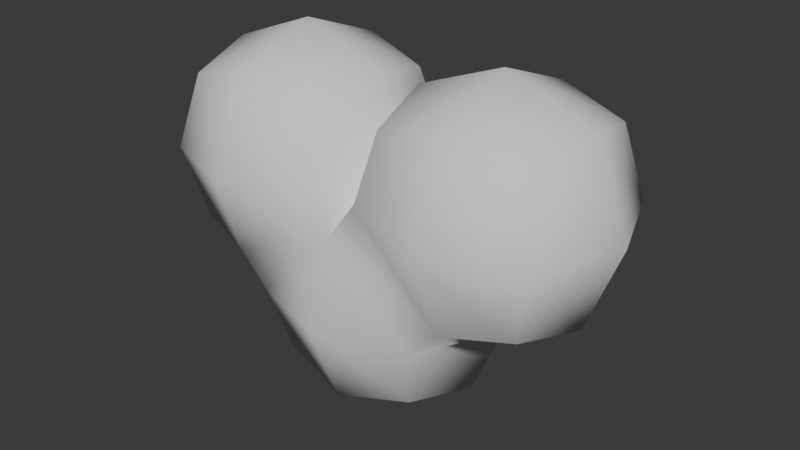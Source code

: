 # Source: smoke.blend  (saved by Blender 5.0.119; exported with 4.5.12 LTS)
import bpy
from mathutils import Matrix  # noqa: F401  (used for matrix-valued properties, if any)

bpy.ops.wm.read_factory_settings(use_empty=True)
scene = bpy.context.scene
scene.name = 'Scene'

# ---- collections
col_collection = bpy.data.collections.new('Collection'); scene.collection.children.link(col_collection)

# ---- world
world_world = bpy.data.worlds.new('World'); scene.world = world_world
world_world.use_nodes = True; world_world.node_tree.nodes.clear()
_N = world_world.node_tree.nodes; _L = world_world.node_tree.links
n0 = _N.new('ShaderNodeOutputWorld'); n0.name = 'World Output'; n0.location = (200, 100)
n1 = _N.new('ShaderNodeBackground'); n1.name = 'Background'; n1.location = (-200, 100)
n1.inputs[0].default_value = (0.05088, 0.05088, 0.05088, 1.0)
_L.new(n1.outputs[0], n0.inputs[0])
n0.is_active_output = True
world_world.color = (0.05088, 0.05088, 0.05088)
world_world.sun_shadow_jitter_overblur = 0.0

# ---- meshes
me_cube_001 = bpy.data.meshes.new('Cube.001')
me_cube_001.from_pydata([(-0.6749, -0.6747, -0.6753), (-0.5016, -0.8031, 0.4999), (-0.6749, 0.6747, -0.6753), (-0.5016, 0.8031, 0.4999), (0.675, -0.6746, -0.6753), (0.5037, -0.8031, 0.5008), (0.675, 0.6746, -0.6753), (0.5037, 0.8031, 0.5008), (-0.824, 6.382e-10, -0.8238), (-0.7718, -0.8562, -0.06864), (-0.7718, 0.8562, -0.06864), (-1.221e-05, 0.8234, -0.8243), (0.001482, 0.8891, 0.7267), (0.769, 0.8576, -0.07012), (0.824, -1.498e-08, -0.8237), (0.769, -0.8576, -0.07012), (-1.224e-05, -0.8234, -0.8243), (0.001482, -0.8891, 0.7267), (-1.094, 1.034e-08, -0.1646), (-2.529e-05, 1.143, -0.0006403), (1.089, 2.469e-09, -0.1716), (-2.531e-05, -1.143, -0.0006403), (-3.09e-09, -9.203e-09, -1.143), (0.009278, 3.858e-08, 1.142), (-1.675, -0.6747, 0.3311), (-1.674, -0.675, 1.681), (-1.675, 0.6747, 0.3311), (-1.674, 0.675, 1.681), (-0.3245, -0.6747, 1.681), (-0.3245, 0.6747, 1.681), (-1.823, -1.408e-07, 0.182), (-1.824, -0.8236, 1.007), (-1.823, -1.402e-07, 1.83), (-1.824, 0.8236, 1.007), (-1.068, 0.8571, 0.2359), (-0.9999, 0.8236, 1.83), (-0.2256, 0.8551, 1.074), (-0.1755, -1.284e-07, 1.83), (-0.2256, -0.8551, 1.074), (-1.068, -0.8571, 0.2359), (-0.9999, -0.8236, 1.83), (-2.142, -1.457e-07, 1.006), (-0.9999, 1.143, 1.006), (0.09864, -1.74e-07, 1.164), (-0.9999, -1.143, 1.006), (-1.168, -1.557e-07, -0.08556), (-0.9995, -1.45e-07, 2.149), (0.3508, -0.6746, 1.681), (0.3508, 0.6746, 1.681), (1.701, -0.6747, 0.3311), (1.701, -0.675, 1.681), (1.701, 0.6747, 0.3311), (1.701, 0.675, 1.681), (0.2545, -0.8565, 1.075), (0.2017, -1.342e-07, 1.83), (0.2545, 0.8565, 1.075), (1.094, 0.8555, 0.2331), (1.026, 0.8236, 1.83), (1.85, 0.8236, 1.006), (1.85, -1.496e-07, 0.1821), (1.85, -1.216e-07, 1.83), (1.85, -0.8236, 1.006), (1.094, -0.8555, 0.2331), (1.026, -0.8236, 1.83), (-0.06778, -1.665e-07, 1.171), (1.027, 1.143, 1.007), (2.168, -1.407e-07, 1.006), (1.027, -1.143, 1.007), (1.187, -1.545e-07, -0.09013), (1.026, -1.42e-07, 2.149)], [], [(0, 9, 18, 8), (8, 18, 10, 2), (2, 10, 19, 11), (10, 3, 12, 19), (19, 12, 7, 13), (11, 19, 13, 6), (6, 13, 20, 14), (14, 20, 15, 4), (4, 15, 21, 16), (15, 5, 17, 21), (21, 17, 1, 9), (16, 21, 9, 0), (2, 11, 22, 8), (11, 6, 14, 22), (22, 14, 4, 16), (8, 22, 16, 0), (24, 31, 41, 30), (31, 25, 32, 41), (41, 32, 27, 33), (30, 41, 33, 26), (26, 33, 42, 34), (33, 27, 35, 42), (42, 35, 29, 36), (34, 42, 36, 3), (36, 29, 37, 43), (43, 37, 28, 38), (1, 38, 44, 39), (38, 28, 40, 44), (44, 40, 25, 31), (39, 44, 31, 24), (26, 34, 45, 30), (30, 45, 39, 24), (29, 35, 46, 37), (35, 27, 32, 46), (46, 32, 25, 40), (37, 46, 40, 28), (53, 47, 54, 64), (64, 54, 48, 55), (7, 55, 65, 56), (55, 48, 57, 65), (65, 57, 52, 58), (56, 65, 58, 51), (51, 58, 66, 59), (58, 52, 60, 66), (66, 60, 50, 61), (59, 66, 61, 49), (49, 61, 67, 62), (61, 50, 63, 67), (67, 63, 47, 53), (62, 67, 53, 5), (56, 51, 59, 68), (68, 59, 49, 62), (52, 57, 69, 60), (57, 48, 54, 69), (69, 54, 47, 63), (60, 69, 63, 50), (1, 17, 38), (17, 5, 53), (23, 43, 38, 17), (23, 17, 53, 64), (23, 64, 55, 12), (23, 12, 36, 43), (3, 36, 12), (7, 12, 55), (10, 34, 3), (18, 45, 34, 10), (18, 9, 39, 45), (1, 39, 9), (15, 62, 5), (20, 68, 62, 15), (20, 13, 56, 68), (7, 56, 13)])
me_cube_001.polygons.foreach_set('use_smooth', [True] * 72)
_uv = me_cube_001.uv_layers.new(name='UVMap')
_uv.uv.foreach_set('vector', [0.375, 0.0, 0.5, 0.0, 0.5, 0.125, 0.375, 0.125, 0.375, 0.125, 0.5, 0.125, 0.5, 0.25, 0.375, 0.25, 0.375, 0.25, 0.5, 0.25, 0.5, 0.375, 0.375, 0.375, 0.5, 0.25, 0.625, 0.25, 0.625, 0.375, 0.5, 0.375, 0.5, 0.375, 0.625, 0.375, 0.625, 0.5, 0.5, 0.5, 0.375, 0.375, 0.5, 0.375, 0.5, 0.5, 0.375, 0.5, 0.375, 0.5, 0.5, 0.5, 0.5, 0.625, 0.375, 0.625, 0.375, 0.625, 0.5, 0.625, 0.5, 0.75, 0.375, 0.75, 0.375, 0.75, 0.5, 0.75, 0.5, 0.875, 0.375, 0.875, 0.5, 0.75, 0.625, 0.75, 0.625, 0.875, 0.5, 0.875, 0.5, 0.875, 0.625, 0.875, 0.625, 1.0, 0.5, 1.0, 0.375, 0.875, 0.5, 0.875, 0.5, 1.0, 0.375, 1.0, 0.125, 0.5, 0.25, 0.5, 0.25, 0.625, 0.125, 0.625, 0.25, 0.5, 0.375, 0.5, 0.375, 0.625, 0.25, 0.625, 0.25, 0.625, 0.375, 0.625, 0.375, 0.75, 0.25, 0.75, 0.125, 0.625, 0.25, 0.625, 0.25, 0.75, 0.125, 0.75, 0.375, 0.0, 0.5, 0.0, 0.5, 0.125, 0.375, 0.125, 0.5, 0.0, 0.625, 0.0, 0.625, 0.125, 0.5, 0.125, 0.5, 0.125, 0.625, 0.125, 0.625, 0.25, 0.5, 0.25, 0.375, 0.125, 0.5, 0.125, 0.5, 0.25, 0.375, 0.25, 0.375, 0.25, 0.5, 0.25, 0.5, 0.375, 0.375, 0.375, 0.5, 0.25, 0.625, 0.25, 0.625, 0.375, 0.5, 0.375, 0.5, 0.375, 0.625, 0.375, 0.625, 0.5, 0.5, 0.5, 0.375, 0.375, 0.5, 0.375, 0.5, 0.5, 0.375, 0.5, 0.5, 0.5, 0.625, 0.5, 0.625, 0.625, 0.5, 0.625, 0.5, 0.625, 0.625, 0.625, 0.625, 0.75, 0.5, 0.75, 0.375, 0.75, 0.5, 0.75, 0.5, 0.875, 0.375, 0.875, 0.5, 0.75, 0.625, 0.75, 0.625, 0.875, 0.5, 0.875, 0.5, 0.875, 0.625, 0.875, 0.625, 1.0, 0.5, 1.0, 0.375, 0.875, 0.5, 0.875, 0.5, 1.0, 0.375, 1.0, 0.125, 0.5, 0.25, 0.5, 0.25, 0.625, 0.125, 0.625, 0.125, 0.625, 0.25, 0.625, 0.25, 0.75, 0.125, 0.75, 0.625, 0.5, 0.75, 0.5, 0.75, 0.625, 0.625, 0.625, 0.75, 0.5, 0.875, 0.5, 0.875, 0.625, 0.75, 0.625, 0.75, 0.625, 0.875, 0.625, 0.875, 0.75, 0.75, 0.75, 0.625, 0.625, 0.75, 0.625, 0.75, 0.75, 0.625, 0.75, 0.5, 0.0, 0.625, 0.0, 0.625, 0.125, 0.5, 0.125, 0.5, 0.125, 0.625, 0.125, 0.625, 0.25, 0.5, 0.25, 0.375, 0.25, 0.5, 0.25, 0.5, 0.375, 0.375, 0.375, 0.5, 0.25, 0.625, 0.25, 0.625, 0.375, 0.5, 0.375, 0.5, 0.375, 0.625, 0.375, 0.625, 0.5, 0.5, 0.5, 0.375, 0.375, 0.5, 0.375, 0.5, 0.5, 0.375, 0.5, 0.375, 0.5, 0.5, 0.5, 0.5, 0.625, 0.375, 0.625, 0.5, 0.5, 0.625, 0.5, 0.625, 0.625, 0.5, 0.625, 0.5, 0.625, 0.625, 0.625, 0.625, 0.75, 0.5, 0.75, 0.375, 0.625, 0.5, 0.625, 0.5, 0.75, 0.375, 0.75, 0.375, 0.75, 0.5, 0.75, 0.5, 0.875, 0.375, 0.875, 0.5, 0.75, 0.625, 0.75, 0.625, 0.875, 0.5, 0.875, 0.5, 0.875, 0.625, 0.875, 0.625, 1.0, 0.5, 1.0, 0.375, 0.875, 0.5, 0.875, 0.5, 1.0, 0.375, 1.0, 0.25, 0.5, 0.375, 0.5, 0.375, 0.625, 0.25, 0.625, 0.25, 0.625, 0.375, 0.625, 0.375, 0.75, 0.25, 0.75, 0.625, 0.5, 0.75, 0.5, 0.75, 0.625, 0.625, 0.625, 0.75, 0.5, 0.875, 0.5, 0.875, 0.625, 0.75, 0.625, 0.75, 0.625, 0.875, 0.625, 0.875, 0.75, 0.75, 0.75, 0.625, 0.625, 0.75, 0.625, 0.75, 0.75, 0.625, 0.75, 0.375, 0.75, 0.625, 0.875, 0.5, 0.75, 0.625, 0.875, 0.375, 1.0, 0.5, 1.0, 0.0, 0.0, 0.5, 0.625, 0.5, 0.75, 0.625, 0.875, 0.0, 0.0, 0.625, 0.875, 0.5, 0.0, 0.5, 0.125, 0.0, 0.0, 0.5, 0.125, 0.5, 0.25, 0.0, 0.0, 0.0, 0.0, 0.0, 0.0, 0.5, 0.5, 0.5, 0.625, 0.375, 0.5, 0.5, 0.5, 0.0, 0.0, 0.375, 0.25, 0.0, 0.0, 0.5, 0.25, 0.5, 0.25, 0.375, 0.375, 0.375, 0.5, 0.5, 0.125, 0.25, 0.625, 0.25, 0.5, 0.5, 0.25, 0.5, 0.125, 0.5, 0.0, 0.25, 0.75, 0.25, 0.625, 0.375, 0.75, 0.375, 0.875, 0.5, 0.0, 0.5, 0.75, 0.375, 0.875, 0.375, 1.0, 0.5, 0.625, 0.25, 0.625, 0.25, 0.75, 0.5, 0.75, 0.5, 0.625, 0.5, 0.5, 0.25, 0.5, 0.25, 0.625, 0.375, 0.25, 0.375, 0.375, 0.5, 0.5])
me_cube_001.update()

# ---- objects
ob_cube = bpy.data.objects.new('Cube', me_cube_001)

# ---- transforms, parenting, visibility, modifiers, constraints
ob_cube.location = (0.0, 0.0, 0.0)

# ---- collection membership
col_collection.objects.link(ob_cube)

# ---- scene / render settings (as saved in the file)
scene.frame_start = 1; scene.frame_end = 250; scene.frame_set(1)
scene.render.engine = 'BLENDER_EEVEE_NEXT'
scene.render.bake_bias = 0.0
scene.render.bake_samples = 0
bpy.context.view_layer.update()

# ---- added for rendering (the .blend has no active camera and no usable light): camera, sun
cam_auto = bpy.data.cameras.new('AutoCamera')
cam_auto.lens = 50.0
cam_auto.sensor_width = 36.0
cam_auto.clip_end = 1000.0
ob_auto_camera = bpy.data.objects.new('AutoCamera', cam_auto)
scene.collection.objects.link(ob_auto_camera)
ob_auto_camera.location = (5.45813, -6.53397, 4.859)
ob_auto_camera.rotation_euler = (1.09748, -7.21219e-08, 0.694738)
scene.camera = ob_auto_camera
light_auto_sun = bpy.data.lights.new('AutoSun', 'SUN')
light_auto_sun.energy = 3.0
light_auto_sun.angle = 0.0523599
ob_auto_sun = bpy.data.objects.new('AutoSun', light_auto_sun)
scene.collection.objects.link(ob_auto_sun)
ob_auto_sun.rotation_euler = (0.872665, 0.174533, 0.523599)
bpy.context.view_layer.update()
